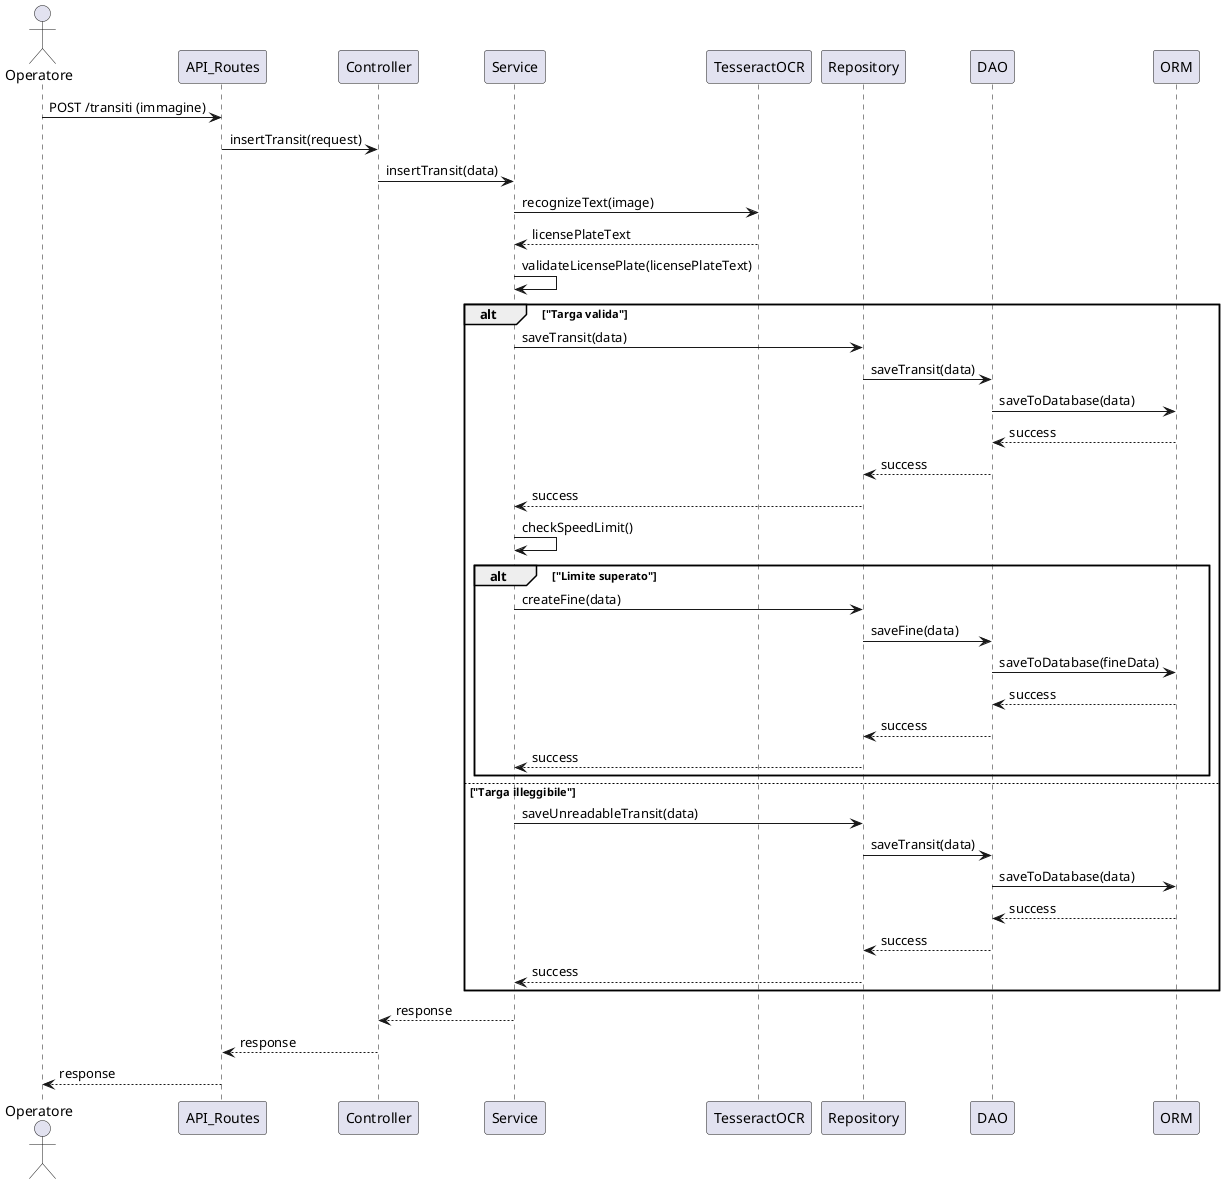

The diagram above was rendered by PlantUML. Its source (embedded in the PNG):
@startuml
actor Operatore as Op

Op -> API_Routes : POST /transiti (immagine)
API_Routes -> Controller : insertTransit(request)
Controller -> Service : insertTransit(data)
Service -> TesseractOCR : recognizeText(image)
TesseractOCR --> Service : licensePlateText
Service -> Service : validateLicensePlate(licensePlateText)
alt "Targa valida"
    Service -> Repository : saveTransit(data)
    Repository -> DAO : saveTransit(data)
    DAO -> ORM : saveToDatabase(data)
    ORM --> DAO : success
    DAO --> Repository : success
    Repository --> Service : success
    Service -> Service : checkSpeedLimit()
    alt "Limite superato"
        Service -> Repository : createFine(data)
        Repository -> DAO : saveFine(data)
        DAO -> ORM : saveToDatabase(fineData)
        ORM --> DAO : success
        DAO --> Repository : success
        Repository --> Service : success
    end
else "Targa illeggibile"
    Service -> Repository : saveUnreadableTransit(data)
    Repository -> DAO : saveTransit(data)
    DAO -> ORM : saveToDatabase(data)
    ORM --> DAO : success
    DAO --> Repository : success
    Repository --> Service : success
end
Service --> Controller : response
Controller --> API_Routes : response
API_Routes --> Op : response
@enduml